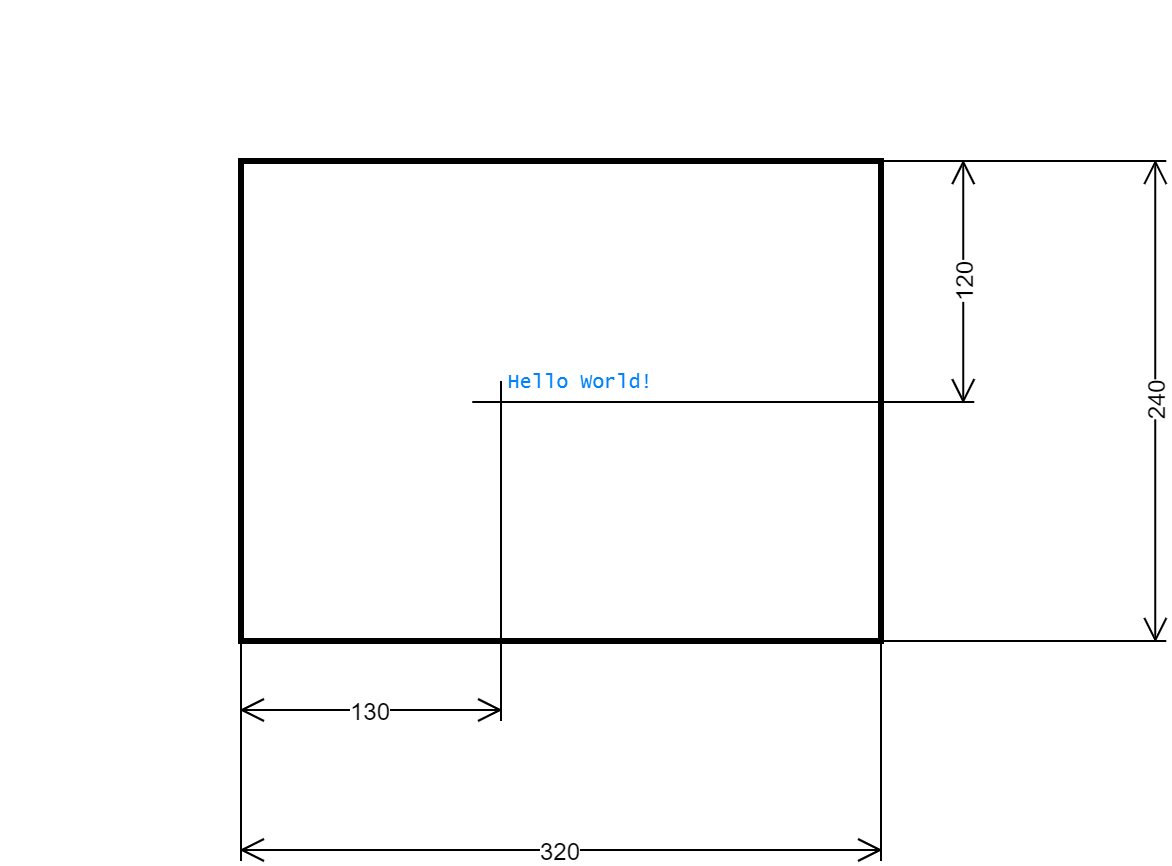

The diagram above was exported from draw.io. Its source (the exported page's mxGraphModel, read from the mxfile embedded in the PNG):
<mxGraphModel dx="834" dy="508" grid="1" gridSize="10" guides="1" tooltips="1" connect="1" arrows="1" fold="1" page="1" pageScale="1" pageWidth="413" pageHeight="291" background="none" math="0" shadow="0">
  <root>
    <mxCell id="0" />
    <mxCell id="1" parent="0" />
    <mxCell id="iy3Kh2rF37pTAibJyH-c-1" value="320" style="shape=dimension;whiteSpace=wrap;html=1;align=center;points=[];verticalAlign=bottom;spacingBottom=-5;labelBackgroundColor=#ffffff;strokeWidth=1;" parent="1" vertex="1">
      <mxGeometry x="200" y="400" width="320" height="110" as="geometry" />
    </mxCell>
    <mxCell id="iy3Kh2rF37pTAibJyH-c-2" value="" style="whiteSpace=wrap;html=1;strokeWidth=3;fillColor=none;" parent="1" vertex="1">
      <mxGeometry x="200" y="160" width="320" height="240" as="geometry" />
    </mxCell>
    <mxCell id="iy3Kh2rF37pTAibJyH-c-3" value="240" style="shape=dimension;whiteSpace=wrap;html=1;align=center;points=[];verticalAlign=bottom;spacingBottom=-5;labelBackgroundColor=#ffffff;strokeWidth=1;rotation=-90;" parent="1" vertex="1">
      <mxGeometry x="471.32" y="208.68" width="240" height="142.65" as="geometry" />
    </mxCell>
    <mxCell id="iy3Kh2rF37pTAibJyH-c-6" value="&lt;div style=&quot;background-color: rgb(255, 255, 255); font-weight: normal; line-height: 19px;&quot;&gt;&lt;div style=&quot;&quot;&gt;&lt;font style=&quot;font-size: 10px;&quot;&gt;Hello World!&lt;/font&gt;&lt;/div&gt;&lt;/div&gt;" style="text;whiteSpace=wrap;html=1;fontSize=24;fontFamily=Lucida Console;align=left;fontColor=#007FFF;" parent="1" vertex="1">
      <mxGeometry x="332" y="251" width="125" height="32.43" as="geometry" />
    </mxCell>
    <mxCell id="WalKK4WB_nndNGtgw-x--1" value="130" style="shape=dimension;whiteSpace=wrap;html=1;align=center;points=[];verticalAlign=bottom;spacingBottom=-5;labelBackgroundColor=#ffffff;strokeWidth=1;" vertex="1" parent="1">
      <mxGeometry x="200" y="270" width="130" height="170" as="geometry" />
    </mxCell>
    <mxCell id="WalKK4WB_nndNGtgw-x--2" value="120" style="shape=dimension;whiteSpace=wrap;html=1;align=center;points=[];verticalAlign=bottom;spacingBottom=-5;labelBackgroundColor=#ffffff;strokeWidth=1;rotation=-90;" vertex="1" parent="1">
      <mxGeometry x="380.84" y="94.78" width="120.51" height="251.05" as="geometry" />
    </mxCell>
    <mxCell id="WalKK4WB_nndNGtgw-x--3" value="" style="rounded=0;whiteSpace=wrap;html=1;fontSize=10;strokeColor=#FFFFFF;" vertex="1" parent="1">
      <mxGeometry x="80" y="80" width="10" height="10" as="geometry" />
    </mxCell>
  </root>
</mxGraphModel>